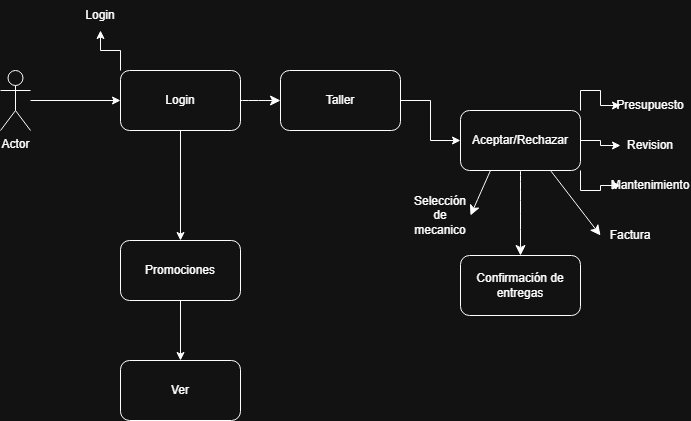

The diagram above was exported from draw.io. Its source (the exported page's mxGraphModel, read from the mxfile embedded in the PNG):
<mxGraphModel dx="1571" dy="921" grid="1" gridSize="10" guides="1" tooltips="1" connect="1" arrows="1" fold="1" page="1" pageScale="1" pageWidth="827" pageHeight="1169" math="0" shadow="0">
  <root>
    <mxCell id="0" />
    <mxCell id="1" parent="0" />
    <mxCell id="bFqnlNDqWi02FvFIoHq1-18" edge="1" parent="1" source="bFqnlNDqWi02FvFIoHq1-1" style="edgeStyle=orthogonalEdgeStyle;rounded=0;orthogonalLoop=1;jettySize=auto;html=1;" target="bFqnlNDqWi02FvFIoHq1-2" value="">
      <mxGeometry relative="1" as="geometry" />
    </mxCell>
    <mxCell id="bFqnlNDqWi02FvFIoHq1-1" parent="1" style="shape=umlActor;verticalLabelPosition=bottom;verticalAlign=top;html=1;outlineConnect=0;" value="Actor" vertex="1">
      <mxGeometry height="60" width="30" x="80" y="370" as="geometry" />
    </mxCell>
    <mxCell id="bFqnlNDqWi02FvFIoHq1-10" edge="1" parent="1" source="bFqnlNDqWi02FvFIoHq1-2" style="edgeStyle=orthogonalEdgeStyle;rounded=0;orthogonalLoop=1;jettySize=auto;html=1;exitX=0;exitY=0;exitDx=0;exitDy=0;" target="bFqnlNDqWi02FvFIoHq1-3">
      <mxGeometry relative="1" as="geometry" />
    </mxCell>
    <mxCell id="bFqnlNDqWi02FvFIoHq1-22" edge="1" parent="1" source="bFqnlNDqWi02FvFIoHq1-2" style="edgeStyle=orthogonalEdgeStyle;rounded=0;orthogonalLoop=1;jettySize=auto;html=1;exitX=0.5;exitY=1;exitDx=0;exitDy=0;entryX=0.5;entryY=0;entryDx=0;entryDy=0;" target="bFqnlNDqWi02FvFIoHq1-13">
      <mxGeometry relative="1" as="geometry" />
    </mxCell>
    <mxCell id="M9w_qfNNJE_bkPnYSBDp-1" edge="1" parent="1" source="bFqnlNDqWi02FvFIoHq1-2" style="edgeStyle=none;curved=1;rounded=0;orthogonalLoop=1;jettySize=auto;html=1;exitX=1;exitY=0.5;exitDx=0;exitDy=0;entryX=0;entryY=0.5;entryDx=0;entryDy=0;fontSize=12;startSize=8;endSize=8;" target="bFqnlNDqWi02FvFIoHq1-16">
      <mxGeometry relative="1" as="geometry" />
    </mxCell>
    <mxCell id="bFqnlNDqWi02FvFIoHq1-2" parent="1" style="rounded=1;whiteSpace=wrap;html=1;" value="Login" vertex="1">
      <mxGeometry height="60" width="120" x="200" y="370" as="geometry" />
    </mxCell>
    <mxCell id="bFqnlNDqWi02FvFIoHq1-3" parent="1" style="text;html=1;whiteSpace=wrap;strokeColor=none;fillColor=none;align=center;verticalAlign=middle;rounded=0;" value="Login" vertex="1">
      <mxGeometry height="30" width="60" x="150" y="300" as="geometry" />
    </mxCell>
    <mxCell id="bFqnlNDqWi02FvFIoHq1-35" edge="1" parent="1" source="bFqnlNDqWi02FvFIoHq1-13" style="edgeStyle=orthogonalEdgeStyle;rounded=0;orthogonalLoop=1;jettySize=auto;html=1;exitX=0.5;exitY=1;exitDx=0;exitDy=0;entryX=0.5;entryY=0;entryDx=0;entryDy=0;" target="bFqnlNDqWi02FvFIoHq1-28">
      <mxGeometry relative="1" as="geometry" />
    </mxCell>
    <mxCell id="bFqnlNDqWi02FvFIoHq1-13" parent="1" style="rounded=1;whiteSpace=wrap;html=1;" value="Promociones" vertex="1">
      <mxGeometry height="60" width="120" x="200" y="540" as="geometry" />
    </mxCell>
    <mxCell id="bFqnlNDqWi02FvFIoHq1-44" edge="1" parent="1" source="bFqnlNDqWi02FvFIoHq1-16" style="edgeStyle=orthogonalEdgeStyle;rounded=0;orthogonalLoop=1;jettySize=auto;html=1;exitX=1;exitY=0.5;exitDx=0;exitDy=0;entryX=0;entryY=0.5;entryDx=0;entryDy=0;" target="bFqnlNDqWi02FvFIoHq1-29">
      <mxGeometry relative="1" as="geometry" />
    </mxCell>
    <mxCell id="bFqnlNDqWi02FvFIoHq1-16" parent="1" style="rounded=1;whiteSpace=wrap;html=1;" value="Taller" vertex="1">
      <mxGeometry height="60" width="120" x="360" y="370" as="geometry" />
    </mxCell>
    <mxCell id="bFqnlNDqWi02FvFIoHq1-28" parent="1" style="rounded=1;whiteSpace=wrap;html=1;" value="Ver" vertex="1">
      <mxGeometry height="60" width="120" x="200" y="660" as="geometry" />
    </mxCell>
    <mxCell id="bFqnlNDqWi02FvFIoHq1-41" edge="1" parent="1" source="bFqnlNDqWi02FvFIoHq1-29" style="edgeStyle=orthogonalEdgeStyle;rounded=0;orthogonalLoop=1;jettySize=auto;html=1;exitX=1;exitY=0;exitDx=0;exitDy=0;entryX=0;entryY=0.5;entryDx=0;entryDy=0;" target="bFqnlNDqWi02FvFIoHq1-40">
      <mxGeometry relative="1" as="geometry" />
    </mxCell>
    <mxCell id="bFqnlNDqWi02FvFIoHq1-42" edge="1" parent="1" source="bFqnlNDqWi02FvFIoHq1-29" style="edgeStyle=orthogonalEdgeStyle;rounded=0;orthogonalLoop=1;jettySize=auto;html=1;exitX=1;exitY=0.5;exitDx=0;exitDy=0;" target="bFqnlNDqWi02FvFIoHq1-39">
      <mxGeometry relative="1" as="geometry" />
    </mxCell>
    <mxCell id="bFqnlNDqWi02FvFIoHq1-43" edge="1" parent="1" source="bFqnlNDqWi02FvFIoHq1-29" style="edgeStyle=orthogonalEdgeStyle;rounded=0;orthogonalLoop=1;jettySize=auto;html=1;exitX=1;exitY=1;exitDx=0;exitDy=0;entryX=0;entryY=0.5;entryDx=0;entryDy=0;" target="bFqnlNDqWi02FvFIoHq1-38">
      <mxGeometry relative="1" as="geometry" />
    </mxCell>
    <mxCell id="M9w_qfNNJE_bkPnYSBDp-3" edge="1" parent="1" source="bFqnlNDqWi02FvFIoHq1-29" style="edgeStyle=none;curved=1;rounded=0;orthogonalLoop=1;jettySize=auto;html=1;exitX=0.5;exitY=1;exitDx=0;exitDy=0;entryX=0.5;entryY=0;entryDx=0;entryDy=0;fontSize=12;startSize=8;endSize=8;" target="M9w_qfNNJE_bkPnYSBDp-2">
      <mxGeometry relative="1" as="geometry" />
    </mxCell>
    <mxCell id="M9w_qfNNJE_bkPnYSBDp-6" edge="1" parent="1" source="bFqnlNDqWi02FvFIoHq1-29" style="edgeStyle=none;curved=1;rounded=0;orthogonalLoop=1;jettySize=auto;html=1;exitX=0.75;exitY=1;exitDx=0;exitDy=0;entryX=0;entryY=0.5;entryDx=0;entryDy=0;fontSize=12;startSize=8;endSize=8;" target="M9w_qfNNJE_bkPnYSBDp-5">
      <mxGeometry relative="1" as="geometry" />
    </mxCell>
    <mxCell id="M9w_qfNNJE_bkPnYSBDp-9" edge="1" parent="1" source="bFqnlNDqWi02FvFIoHq1-29" style="edgeStyle=none;curved=1;rounded=0;orthogonalLoop=1;jettySize=auto;html=1;exitX=0.25;exitY=1;exitDx=0;exitDy=0;entryX=1;entryY=0.5;entryDx=0;entryDy=0;fontSize=12;startSize=8;endSize=8;" target="M9w_qfNNJE_bkPnYSBDp-7">
      <mxGeometry relative="1" as="geometry" />
    </mxCell>
    <mxCell id="bFqnlNDqWi02FvFIoHq1-29" parent="1" style="rounded=1;whiteSpace=wrap;html=1;" value="Aceptar/Rechazar" vertex="1">
      <mxGeometry height="60" width="120" x="540" y="410" as="geometry" />
    </mxCell>
    <mxCell id="bFqnlNDqWi02FvFIoHq1-38" parent="1" style="text;html=1;whiteSpace=wrap;strokeColor=none;fillColor=none;align=center;verticalAlign=middle;rounded=0;" value="Mantenimiento" vertex="1">
      <mxGeometry height="30" width="60" x="700" y="470" as="geometry" />
    </mxCell>
    <mxCell id="bFqnlNDqWi02FvFIoHq1-39" parent="1" style="text;html=1;whiteSpace=wrap;strokeColor=none;fillColor=none;align=center;verticalAlign=middle;rounded=0;" value="Revision" vertex="1">
      <mxGeometry height="30" width="60" x="700" y="430" as="geometry" />
    </mxCell>
    <mxCell id="bFqnlNDqWi02FvFIoHq1-40" parent="1" style="text;html=1;whiteSpace=wrap;strokeColor=none;fillColor=none;align=center;verticalAlign=middle;rounded=0;" value="Presupuesto" vertex="1">
      <mxGeometry height="30" width="60" x="700" y="390" as="geometry" />
    </mxCell>
    <mxCell id="M9w_qfNNJE_bkPnYSBDp-2" parent="1" style="rounded=1;whiteSpace=wrap;html=1;" value="Confirmación de entregas" vertex="1">
      <mxGeometry height="60" width="120" x="540" y="555" as="geometry" />
    </mxCell>
    <mxCell id="M9w_qfNNJE_bkPnYSBDp-5" parent="1" style="text;html=1;whiteSpace=wrap;strokeColor=none;fillColor=none;align=center;verticalAlign=middle;rounded=0;" value="Factura" vertex="1">
      <mxGeometry height="30" width="60" x="680" y="520" as="geometry" />
    </mxCell>
    <mxCell id="M9w_qfNNJE_bkPnYSBDp-7" parent="1" style="text;html=1;whiteSpace=wrap;strokeColor=none;fillColor=none;align=center;verticalAlign=middle;rounded=0;" value="Selección de mecanico" vertex="1">
      <mxGeometry height="30" width="60" x="490" y="500" as="geometry" />
    </mxCell>
  </root>
</mxGraphModel>